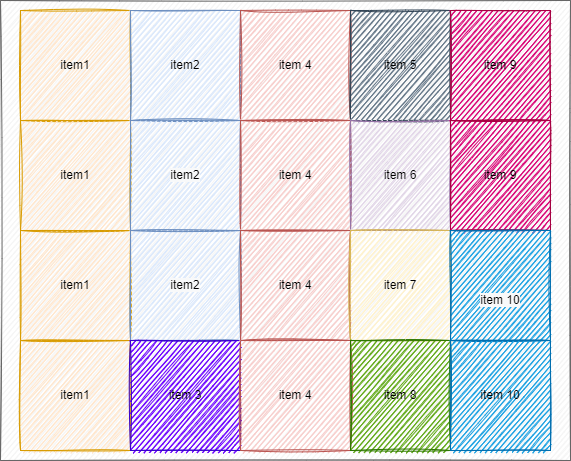

The diagram above was exported from draw.io. Its source (the exported page's mxGraphModel, read from the mxfile embedded in the PNG):
<mxGraphModel dx="782" dy="468" grid="1" gridSize="10" guides="1" tooltips="1" connect="1" arrows="1" fold="1" page="1" pageScale="1" pageWidth="850" pageHeight="1100" math="0" shadow="0">
  <root>
    <mxCell id="tjbEmNwzwxRiVampNbix-0" />
    <mxCell id="tjbEmNwzwxRiVampNbix-1" parent="tjbEmNwzwxRiVampNbix-0" />
    <mxCell id="tjbEmNwzwxRiVampNbix-2" value="" style="rounded=0;whiteSpace=wrap;html=1;sketch=1;fillColor=#f5f5f5;fontColor=#333333;strokeColor=#666666;" vertex="1" parent="tjbEmNwzwxRiVampNbix-1">
      <mxGeometry x="70" y="130" width="570" height="460" as="geometry" />
    </mxCell>
    <mxCell id="tjbEmNwzwxRiVampNbix-3" value="item1" style="rounded=0;whiteSpace=wrap;html=1;sketch=1;fillColor=#ffe6cc;strokeColor=#d79b00;" vertex="1" parent="tjbEmNwzwxRiVampNbix-1">
      <mxGeometry x="90" y="140" width="110" height="110" as="geometry" />
    </mxCell>
    <mxCell id="tjbEmNwzwxRiVampNbix-4" value="&lt;span&gt;item1&lt;/span&gt;" style="rounded=0;whiteSpace=wrap;html=1;sketch=1;fillColor=#ffe6cc;strokeColor=#d79b00;" vertex="1" parent="tjbEmNwzwxRiVampNbix-1">
      <mxGeometry x="90" y="250" width="110" height="110" as="geometry" />
    </mxCell>
    <mxCell id="tjbEmNwzwxRiVampNbix-5" value="&lt;span&gt;item1&lt;/span&gt;" style="rounded=0;whiteSpace=wrap;html=1;sketch=1;fillColor=#ffe6cc;strokeColor=#d79b00;" vertex="1" parent="tjbEmNwzwxRiVampNbix-1">
      <mxGeometry x="90" y="360" width="110" height="110" as="geometry" />
    </mxCell>
    <mxCell id="tjbEmNwzwxRiVampNbix-6" value="&lt;span&gt;item1&lt;/span&gt;" style="rounded=0;whiteSpace=wrap;html=1;sketch=1;fillColor=#ffe6cc;strokeColor=#d79b00;" vertex="1" parent="tjbEmNwzwxRiVampNbix-1">
      <mxGeometry x="90" y="470" width="110" height="110" as="geometry" />
    </mxCell>
    <mxCell id="tjbEmNwzwxRiVampNbix-7" value="item2" style="rounded=0;whiteSpace=wrap;html=1;sketch=1;fillColor=#dae8fc;strokeColor=#6c8ebf;" vertex="1" parent="tjbEmNwzwxRiVampNbix-1">
      <mxGeometry x="200" y="140" width="110" height="110" as="geometry" />
    </mxCell>
    <mxCell id="tjbEmNwzwxRiVampNbix-8" value="&#10;&#10;&lt;span style=&quot;color: rgb(0, 0, 0); font-family: helvetica; font-size: 12px; font-style: normal; font-weight: 400; letter-spacing: normal; text-align: center; text-indent: 0px; text-transform: none; word-spacing: 0px; background-color: rgb(248, 249, 250); display: inline; float: none;&quot;&gt;item2&lt;/span&gt;&#10;&#10;" style="rounded=0;whiteSpace=wrap;html=1;sketch=1;fillColor=#dae8fc;strokeColor=#6c8ebf;" vertex="1" parent="tjbEmNwzwxRiVampNbix-1">
      <mxGeometry x="200" y="250" width="110" height="110" as="geometry" />
    </mxCell>
    <mxCell id="tjbEmNwzwxRiVampNbix-9" value="&#10;&#10;&lt;span style=&quot;color: rgb(0, 0, 0); font-family: helvetica; font-size: 12px; font-style: normal; font-weight: 400; letter-spacing: normal; text-align: center; text-indent: 0px; text-transform: none; word-spacing: 0px; background-color: rgb(248, 249, 250); display: inline; float: none;&quot;&gt;item2&lt;/span&gt;&#10;&#10;" style="rounded=0;whiteSpace=wrap;html=1;sketch=1;fillColor=#dae8fc;strokeColor=#6c8ebf;" vertex="1" parent="tjbEmNwzwxRiVampNbix-1">
      <mxGeometry x="200" y="360" width="110" height="110" as="geometry" />
    </mxCell>
    <mxCell id="tjbEmNwzwxRiVampNbix-10" value="&lt;font color=&quot;#000000&quot;&gt;item 3&lt;/font&gt;" style="rounded=0;whiteSpace=wrap;html=1;sketch=1;fillColor=#6a00ff;strokeColor=#3700CC;fontColor=#ffffff;" vertex="1" parent="tjbEmNwzwxRiVampNbix-1">
      <mxGeometry x="200" y="470" width="110" height="110" as="geometry" />
    </mxCell>
    <mxCell id="tjbEmNwzwxRiVampNbix-11" value="item 4" style="rounded=0;whiteSpace=wrap;html=1;sketch=1;fillColor=#f8cecc;strokeColor=#b85450;" vertex="1" parent="tjbEmNwzwxRiVampNbix-1">
      <mxGeometry x="310" y="140" width="110" height="110" as="geometry" />
    </mxCell>
    <mxCell id="tjbEmNwzwxRiVampNbix-12" value="&lt;span&gt;item 4&lt;/span&gt;" style="rounded=0;whiteSpace=wrap;html=1;sketch=1;fillColor=#f8cecc;strokeColor=#b85450;" vertex="1" parent="tjbEmNwzwxRiVampNbix-1">
      <mxGeometry x="310" y="250" width="110" height="110" as="geometry" />
    </mxCell>
    <mxCell id="tjbEmNwzwxRiVampNbix-13" value="&lt;span&gt;item 4&lt;/span&gt;" style="rounded=0;whiteSpace=wrap;html=1;sketch=1;fillColor=#f8cecc;strokeColor=#b85450;" vertex="1" parent="tjbEmNwzwxRiVampNbix-1">
      <mxGeometry x="310" y="360" width="110" height="110" as="geometry" />
    </mxCell>
    <mxCell id="tjbEmNwzwxRiVampNbix-14" value="&lt;span&gt;item 4&lt;/span&gt;" style="rounded=0;whiteSpace=wrap;html=1;sketch=1;fillColor=#f8cecc;strokeColor=#b85450;" vertex="1" parent="tjbEmNwzwxRiVampNbix-1">
      <mxGeometry x="310" y="470" width="110" height="110" as="geometry" />
    </mxCell>
    <mxCell id="tjbEmNwzwxRiVampNbix-15" value="&lt;font color=&quot;#000000&quot;&gt;item 5&lt;/font&gt;" style="rounded=0;whiteSpace=wrap;html=1;sketch=1;fillColor=#647687;fontColor=#ffffff;strokeColor=#314354;" vertex="1" parent="tjbEmNwzwxRiVampNbix-1">
      <mxGeometry x="420" y="140" width="100" height="110" as="geometry" />
    </mxCell>
    <mxCell id="tjbEmNwzwxRiVampNbix-16" value="&lt;span&gt;item 6&lt;/span&gt;" style="rounded=0;whiteSpace=wrap;html=1;sketch=1;fillColor=#e1d5e7;strokeColor=#9673a6;" vertex="1" parent="tjbEmNwzwxRiVampNbix-1">
      <mxGeometry x="420" y="250" width="100" height="110" as="geometry" />
    </mxCell>
    <mxCell id="tjbEmNwzwxRiVampNbix-18" value="item 7" style="rounded=0;whiteSpace=wrap;html=1;sketch=1;fillColor=#fff2cc;strokeColor=#d6b656;" vertex="1" parent="tjbEmNwzwxRiVampNbix-1">
      <mxGeometry x="420" y="360" width="100" height="110" as="geometry" />
    </mxCell>
    <mxCell id="tjbEmNwzwxRiVampNbix-19" value="&lt;font color=&quot;#000000&quot;&gt;item 8&lt;/font&gt;" style="rounded=0;whiteSpace=wrap;html=1;sketch=1;fillColor=#60a917;strokeColor=#2D7600;fontColor=#ffffff;" vertex="1" parent="tjbEmNwzwxRiVampNbix-1">
      <mxGeometry x="420" y="470" width="100" height="110" as="geometry" />
    </mxCell>
    <mxCell id="tjbEmNwzwxRiVampNbix-20" value="&lt;span style=&quot;color: rgb(0 , 0 , 0)&quot;&gt;item 9&lt;/span&gt;" style="rounded=0;whiteSpace=wrap;html=1;sketch=1;fillColor=#d80073;fontColor=#ffffff;strokeColor=#A50040;" vertex="1" parent="tjbEmNwzwxRiVampNbix-1">
      <mxGeometry x="520" y="140" width="100" height="110" as="geometry" />
    </mxCell>
    <mxCell id="tjbEmNwzwxRiVampNbix-21" value="&lt;span style=&quot;color: rgb(0 , 0 , 0)&quot;&gt;item 9&lt;/span&gt;" style="rounded=0;whiteSpace=wrap;html=1;sketch=1;fillColor=#d80073;fontColor=#ffffff;strokeColor=#A50040;" vertex="1" parent="tjbEmNwzwxRiVampNbix-1">
      <mxGeometry x="520" y="250" width="100" height="110" as="geometry" />
    </mxCell>
    <mxCell id="tjbEmNwzwxRiVampNbix-22" value="&lt;br&gt;&lt;br&gt;&lt;span style=&quot;color: rgb(0 , 0 , 0) ; font-family: &amp;#34;helvetica&amp;#34; ; font-size: 12px ; font-style: normal ; font-weight: 400 ; letter-spacing: normal ; text-align: center ; text-indent: 0px ; text-transform: none ; word-spacing: 0px ; background-color: rgb(248 , 249 , 250) ; display: inline ; float: none&quot;&gt;item 10&lt;/span&gt;&lt;br&gt;" style="rounded=0;whiteSpace=wrap;html=1;sketch=1;fillColor=#1ba1e2;fontColor=#ffffff;strokeColor=#006EAF;" vertex="1" parent="tjbEmNwzwxRiVampNbix-1">
      <mxGeometry x="520" y="360" width="100" height="110" as="geometry" />
    </mxCell>
    <mxCell id="tjbEmNwzwxRiVampNbix-23" value="&lt;span style=&quot;color: rgb(0 , 0 , 0)&quot;&gt;item 10&lt;/span&gt;" style="rounded=0;whiteSpace=wrap;html=1;sketch=1;fillColor=#1ba1e2;fontColor=#ffffff;strokeColor=#006EAF;" vertex="1" parent="tjbEmNwzwxRiVampNbix-1">
      <mxGeometry x="520" y="470" width="100" height="110" as="geometry" />
    </mxCell>
  </root>
</mxGraphModel>